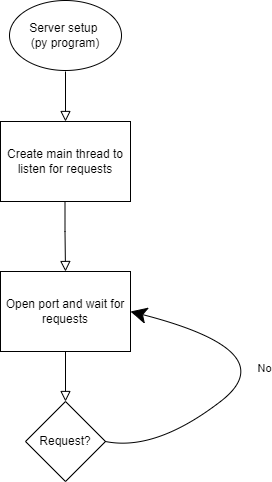

The diagram above was exported from draw.io. Its source (the exported page's mxGraphModel, read from the mxfile embedded in the PNG):
<mxGraphModel dx="605" dy="509" grid="1" gridSize="10" guides="1" tooltips="1" connect="1" arrows="1" fold="1" page="1" pageScale="1" pageWidth="827" pageHeight="1169" math="0" shadow="0">
  <root>
    <mxCell id="WIyWlLk6GJQsqaUBKTNV-0" />
    <mxCell id="WIyWlLk6GJQsqaUBKTNV-1" parent="WIyWlLk6GJQsqaUBKTNV-0" />
    <mxCell id="WIyWlLk6GJQsqaUBKTNV-2" value="" style="rounded=0;html=1;jettySize=auto;orthogonalLoop=1;fontSize=11;endArrow=block;endFill=0;endSize=8;strokeWidth=1;shadow=0;labelBackgroundColor=none;edgeStyle=orthogonalEdgeStyle;" parent="WIyWlLk6GJQsqaUBKTNV-1" edge="1">
      <mxGeometry relative="1" as="geometry">
        <mxPoint x="220" y="120" as="sourcePoint" />
        <mxPoint x="220" y="170" as="targetPoint" />
      </mxGeometry>
    </mxCell>
    <mxCell id="WIyWlLk6GJQsqaUBKTNV-5" value="No" style="edgeStyle=orthogonalEdgeStyle;rounded=0;html=1;jettySize=auto;orthogonalLoop=1;fontSize=11;endArrow=block;endFill=0;endSize=8;strokeWidth=1;shadow=0;labelBackgroundColor=none;" parent="WIyWlLk6GJQsqaUBKTNV-1" target="WIyWlLk6GJQsqaUBKTNV-7" edge="1">
      <mxGeometry y="10" relative="1" as="geometry">
        <mxPoint as="offset" />
        <mxPoint x="270" y="210" as="sourcePoint" />
      </mxGeometry>
    </mxCell>
    <mxCell id="WIyWlLk6GJQsqaUBKTNV-8" value="No" style="rounded=0;html=1;jettySize=auto;orthogonalLoop=1;fontSize=11;endArrow=block;endFill=0;endSize=8;strokeWidth=1;shadow=0;labelBackgroundColor=none;edgeStyle=orthogonalEdgeStyle;" parent="WIyWlLk6GJQsqaUBKTNV-1" target="WIyWlLk6GJQsqaUBKTNV-11" edge="1">
      <mxGeometry x="0.3333" y="20" relative="1" as="geometry">
        <mxPoint as="offset" />
        <mxPoint x="220" y="370" as="sourcePoint" />
      </mxGeometry>
    </mxCell>
    <mxCell id="WIyWlLk6GJQsqaUBKTNV-9" value="Yes" style="edgeStyle=orthogonalEdgeStyle;rounded=0;html=1;jettySize=auto;orthogonalLoop=1;fontSize=11;endArrow=block;endFill=0;endSize=8;strokeWidth=1;shadow=0;labelBackgroundColor=none;" parent="WIyWlLk6GJQsqaUBKTNV-1" source="WIyWlLk6GJQsqaUBKTNV-10" edge="1">
      <mxGeometry y="10" relative="1" as="geometry">
        <mxPoint as="offset" />
        <mxPoint x="320" y="330" as="targetPoint" />
      </mxGeometry>
    </mxCell>
    <mxCell id="CPBlCnee0B-kKBcsPH_--0" value="Server setup &lt;br&gt;(py program)&lt;br&gt;" style="ellipse;whiteSpace=wrap;html=1;hachureGap=4;" vertex="1" parent="WIyWlLk6GJQsqaUBKTNV-1">
      <mxGeometry x="164" y="49" width="112" height="70" as="geometry" />
    </mxCell>
    <mxCell id="CPBlCnee0B-kKBcsPH_--1" value="Create main thread to listen for requests" style="rounded=0;whiteSpace=wrap;html=1;hachureGap=4;" vertex="1" parent="WIyWlLk6GJQsqaUBKTNV-1">
      <mxGeometry x="155" y="170" width="130" height="80" as="geometry" />
    </mxCell>
    <mxCell id="CPBlCnee0B-kKBcsPH_--4" value="" style="rounded=0;html=1;jettySize=auto;orthogonalLoop=1;fontSize=11;endArrow=block;endFill=0;endSize=8;strokeWidth=1;shadow=0;labelBackgroundColor=none;edgeStyle=orthogonalEdgeStyle;" edge="1" parent="WIyWlLk6GJQsqaUBKTNV-1">
      <mxGeometry relative="1" as="geometry">
        <mxPoint x="219.5" y="250" as="sourcePoint" />
        <mxPoint x="220" y="320" as="targetPoint" />
        <Array as="points">
          <mxPoint x="220" y="280" />
          <mxPoint x="220" y="280" />
        </Array>
      </mxGeometry>
    </mxCell>
    <mxCell id="CPBlCnee0B-kKBcsPH_--6" value="Open port and wait for requests" style="rounded=0;whiteSpace=wrap;html=1;hachureGap=4;" vertex="1" parent="WIyWlLk6GJQsqaUBKTNV-1">
      <mxGeometry x="155" y="320" width="130" height="80" as="geometry" />
    </mxCell>
    <mxCell id="CPBlCnee0B-kKBcsPH_--7" value="Request?" style="rhombus;whiteSpace=wrap;html=1;hachureGap=4;" vertex="1" parent="WIyWlLk6GJQsqaUBKTNV-1">
      <mxGeometry x="180" y="450" width="80" height="80" as="geometry" />
    </mxCell>
    <mxCell id="CPBlCnee0B-kKBcsPH_--8" value="" style="rounded=0;html=1;jettySize=auto;orthogonalLoop=1;fontSize=11;endArrow=block;endFill=0;endSize=8;strokeWidth=1;shadow=0;labelBackgroundColor=none;edgeStyle=orthogonalEdgeStyle;entryX=0.5;entryY=0;entryDx=0;entryDy=0;" edge="1" parent="WIyWlLk6GJQsqaUBKTNV-1" target="CPBlCnee0B-kKBcsPH_--7">
      <mxGeometry relative="1" as="geometry">
        <mxPoint x="220" y="400" as="sourcePoint" />
        <mxPoint x="360.5" y="490" as="targetPoint" />
        <Array as="points" />
      </mxGeometry>
    </mxCell>
    <mxCell id="CPBlCnee0B-kKBcsPH_--11" value="" style="endArrow=classic;html=1;rounded=0;startSize=14;endSize=14;sourcePerimeterSpacing=8;targetPerimeterSpacing=8;curved=1;entryX=1;entryY=0.5;entryDx=0;entryDy=0;exitX=1;exitY=0.5;exitDx=0;exitDy=0;" edge="1" parent="WIyWlLk6GJQsqaUBKTNV-1" source="CPBlCnee0B-kKBcsPH_--7" target="CPBlCnee0B-kKBcsPH_--6">
      <mxGeometry relative="1" as="geometry">
        <mxPoint x="180" y="470" as="sourcePoint" />
        <mxPoint x="460" y="470" as="targetPoint" />
        <Array as="points">
          <mxPoint x="310" y="500" />
          <mxPoint x="440" y="400" />
        </Array>
      </mxGeometry>
    </mxCell>
    <mxCell id="CPBlCnee0B-kKBcsPH_--12" value="No" style="edgeLabel;resizable=0;html=1;align=center;verticalAlign=middle;hachureGap=4;" connectable="0" vertex="1" parent="CPBlCnee0B-kKBcsPH_--11">
      <mxGeometry relative="1" as="geometry" />
    </mxCell>
  </root>
</mxGraphModel>